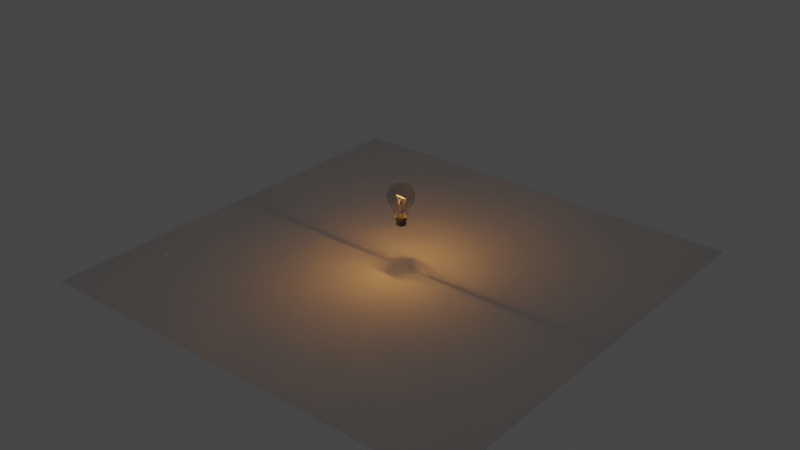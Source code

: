 # Source: Lightbulb.blend  (saved by Blender 2.92.15; exported with 4.5.12 LTS)
import bpy
from mathutils import Matrix  # noqa: F401  (used for matrix-valued properties, if any)

bpy.ops.wm.read_factory_settings(use_empty=True)
scene = bpy.context.scene
scene.name = 'Scene'

# ---- collections
col_collection = bpy.data.collections.new('Collection'); scene.collection.children.link(col_collection)

# ---- materials (node trees are filled in below, after node groups)
mat_glass_material = bpy.data.materials.new('Glass Material')
mat_metal_material = bpy.data.materials.new('Metal Material')
mat_filament = bpy.data.materials.new('Filament')

# ---- material node trees
mat_glass_material.use_nodes = True; mat_glass_material.node_tree.nodes.clear()
_N = mat_glass_material.node_tree.nodes; _L = mat_glass_material.node_tree.links
n0 = _N.new('ShaderNodeBsdfPrincipled'); n0.name = 'Principled BSDF'; n0.location = (10, 300)
n0.distribution = 'GGX'
n0.subsurface_method = 'BURLEY'
n0.inputs[2].default_value = 0.0
n0.inputs[3].default_value = 1.45
n0.inputs[18].default_value = 1.0
n0.inputs[27].default_value = (0.0, 0.0, 0.0, 1.0)
n0.inputs[28].default_value = 1.0
n1 = _N.new('ShaderNodeOutputMaterial'); n1.name = 'Material Output'; n1.location = (300, 300)
_L.new(n0.outputs[0], n1.inputs[0])
n1.is_active_output = True
mat_metal_material.use_nodes = True; mat_metal_material.node_tree.nodes.clear()
_N = mat_metal_material.node_tree.nodes; _L = mat_metal_material.node_tree.links
n0 = _N.new('ShaderNodeBsdfPrincipled'); n0.name = 'Principled BSDF'; n0.location = (10, 300)
n0.distribution = 'GGX'
n0.subsurface_method = 'BURLEY'
n0.inputs[0].default_value = (0.3931, 0.3931, 0.3931, 1.0)
n0.inputs[1].default_value = 1.0
n0.inputs[2].default_value = 1.0
n0.inputs[3].default_value = 1.45
n0.inputs[27].default_value = (0.0, 0.0, 0.0, 1.0)
n0.inputs[28].default_value = 1.0
n1 = _N.new('ShaderNodeOutputMaterial'); n1.name = 'Material Output'; n1.location = (300, 300)
_L.new(n0.outputs[0], n1.inputs[0])
n1.is_active_output = True
mat_filament.use_nodes = True; mat_filament.node_tree.nodes.clear()
_N = mat_filament.node_tree.nodes; _L = mat_filament.node_tree.links
n0 = _N.new('ShaderNodeBsdfPrincipled'); n0.name = 'Principled BSDF'; n0.location = (10, 300)
n0.distribution = 'GGX'
n0.subsurface_method = 'BURLEY'
n0.inputs[3].default_value = 1.45
n0.inputs[28].default_value = 3000.0
n1 = _N.new('ShaderNodeOutputMaterial'); n1.name = 'Material Output'; n1.location = (300, 300)
n2 = _N.new('ShaderNodeBlackbody'); n2.name = 'Blackbody'; n2.location = (-319, -163)
n2.inputs[0].default_value = 2500.0
_L.new(n0.outputs[0], n1.inputs[0])
_L.new(n2.outputs[0], n0.inputs[27])
n1.is_active_output = True

# ---- world
world_world = bpy.data.worlds.new('World'); scene.world = world_world
world_world.use_nodes = True; world_world.node_tree.nodes.clear()
_N = world_world.node_tree.nodes; _L = world_world.node_tree.links
n0 = _N.new('ShaderNodeOutputWorld'); n0.name = 'World Output'; n0.location = (300, 300)
n1 = _N.new('ShaderNodeBackground'); n1.name = 'Background'; n1.location = (10, 300)
n1.inputs[0].default_value = (0.05088, 0.05088, 0.05088, 1.0)
_L.new(n1.outputs[0], n0.inputs[0])
n0.is_active_output = True
world_world.color = (0.05088, 0.05088, 0.05088)
world_world.use_sun_shadow = False
world_world.sun_shadow_jitter_overblur = 0.0

# ---- meshes
me_sphere_002 = bpy.data.meshes.new('Sphere.002')
me_sphere_002.from_pydata([(0.0, 0.7071, 0.7071), (0.0, 0.9239, 0.3827), (0.0, 0.9239, -0.3827), (0.2706, -0.6533, -0.7071), (0.1464, 0.3536, 0.9239), (0.2706, 0.6533, 0.7071), (0.3536, 0.8536, 0.3827), (0.3827, 0.9239, -4.371e-08), (0.3536, 0.8536, -0.3827), (0.2706, 0.2706, 0.9239), (0.5, 0.5, 0.7071), (0.6533, 0.6533, 0.3827), (0.7071, 0.7071, -4.371e-08), (0.6533, 0.6533, -0.3827), (0.6533, -0.2706, -0.7071), (0.3536, 0.1464, 0.9239), (0.6533, 0.2706, 0.7071), (0.8536, 0.3536, 0.3827), (0.9239, 0.3827, -4.371e-08), (0.8536, 0.3536, -0.3827), (0.6533, 0.2706, -0.7071), (0.3827, 1.307e-07, 0.9239), (0.7071, 7.11e-08, 0.7071), (0.9239, 1.149e-08, 0.3827), (1.0, 1.149e-08, -4.371e-08), (0.9239, 1.149e-08, -0.3827), (0.7071, 7.11e-08, -0.7071), (0.2349, -0.567, -0.9532), (0.3536, -0.1464, 0.9239), (0.6533, -0.2706, 0.7071), (0.8536, -0.3536, 0.3827), (0.9239, -0.3827, -4.371e-08), (0.8536, -0.3536, -0.3827), (0.2706, -0.2706, 0.9239), (0.5, -0.5, 0.7071), (0.6533, -0.6533, 0.3827), (0.7071, -0.7071, -4.371e-08), (0.6533, -0.6533, -0.3827), (0.5, -0.5, -0.7071), (0.1464, -0.3536, 0.9239), (0.2706, -0.6533, 0.7071), (0.3536, -0.8536, 0.3827), (0.3827, -0.9239, -4.371e-08), (0.3536, -0.8536, -0.3827), (-7.268e-08, -0.3827, 0.9239), (-2.664e-07, -0.7071, 0.7071), (-2.962e-07, -0.9239, 0.3827), (-3.26e-07, -1.0, -4.371e-08), (-2.962e-07, -0.9239, -0.3827), (-0.1464, -0.3536, 0.9239), (-0.2706, -0.6533, 0.7071), (-0.3536, -0.8536, 0.3827), (-0.3827, -0.9239, -4.371e-08), (-0.3536, -0.8536, -0.3827), (-0.7071, 4.883e-07, -0.7071), (-0.2706, -0.2706, 0.9239), (-0.5, -0.5, 0.7071), (-0.6533, -0.6533, 0.3827), (-0.7071, -0.7071, -4.371e-08), (-0.6533, -0.6533, -0.3827), (-0.5, -0.5, -0.7071), (-0.6533, -0.2706, -0.7071), (-0.3536, -0.1464, 0.9239), (-0.6533, -0.2706, 0.7071), (-0.8536, -0.3536, 0.3827), (-0.9239, -0.3827, -4.371e-08), (-0.8536, -0.3536, -0.3827), (-0.3827, 2.499e-07, 0.9239), (-0.7071, 4.883e-07, 0.7071), (-0.9239, 5.181e-07, 0.3827), (-1.0, 6.075e-07, -4.371e-08), (-0.9239, 5.181e-07, -0.3827), (-0.2706, -0.6533, -0.7071), (-0.3536, 0.1464, 0.9239), (-0.6533, 0.2706, 0.7071), (-0.8536, 0.3536, 0.3827), (-0.9239, 0.3827, -4.371e-08), (-0.8536, 0.3536, -0.3827), (-0.6533, 0.2706, -0.7071), (-0.2706, 0.2706, 0.9239), (-0.5, 0.5, 0.7071), (-0.6533, 0.6533, 0.3827), (-0.7071, 0.7071, -4.371e-08), (-0.6533, 0.6533, -0.3827), (-0.5, 0.5, -0.7071), (0.5, 0.5, -0.7071), (-0.1464, 0.3536, 0.9239), (-0.2706, 0.6533, 0.7071), (-0.3536, 0.8536, 0.3827), (-0.3827, 0.9239, -4.371e-08), (-0.3536, 0.8536, -0.3827), (-0.2706, 0.6533, -0.7071), (0.2706, 0.6533, -0.7071), (-6.75e-14, 5.063e-14, 1.0), (1.061e-07, 0.3827, 0.9239), (6.575e-07, 1.0, -4.371e-08), (4.34e-07, 0.7071, -0.7071), (-2.664e-07, -0.7071, -0.7071), (0.434, -0.434, -0.9532), (0.567, -0.2349, -0.9532), (0.6137, 8.925e-08, -0.9532), (3.804e-07, 0.6137, -0.9532), (-0.2349, 0.567, -0.9532), (-0.434, 0.434, -0.9532), (-0.567, 0.2349, -0.9532), (-0.6137, 4.514e-07, -0.9532), (-0.567, -0.2349, -0.9532), (-0.434, -0.434, -0.9532), (-0.2349, -0.567, -0.9532), (0.567, 0.2349, -0.9532), (0.434, 0.434, -0.9532), (0.2349, 0.567, -0.9532), (-2.275e-07, -0.6137, -0.9532), (0.1941, -0.4687, -1.249), (0.3587, -0.3587, -1.249), (0.4687, -0.1941, -1.249), (0.5073, 1.089e-07, -1.249), (3.185e-07, 0.5073, -1.249), (-0.1941, 0.4687, -1.249), (-0.3587, 0.3587, -1.249), (-0.4687, 0.1941, -1.249), (-0.5073, 4.082e-07, -1.249), (-0.4687, -0.1941, -1.249), (-0.3587, -0.3587, -1.249), (-0.1941, -0.4687, -1.249), (0.4687, 0.1941, -1.249), (0.3587, 0.3587, -1.249), (0.1941, 0.4687, -1.249), (-1.84e-07, -0.5073, -1.249), (0.1999, -0.4825, -1.396), (0.3693, -0.3693, -1.396), (0.4825, -0.1999, -1.396), (0.5223, 1.061e-07, -1.396), (3.265e-07, 0.5223, -1.396), (-0.1999, 0.4825, -1.396), (-0.3693, 0.3693, -1.396), (-0.4825, 0.1999, -1.396), (-0.5223, 4.143e-07, -1.396), (-0.4825, -0.1999, -1.396), (-0.3693, -0.3693, -1.396), (-0.1999, -0.4825, -1.396), (0.4825, 0.1999, -1.396), (0.3693, 0.3693, -1.396), (0.1999, 0.4825, -1.396), (-1.908e-07, -0.5223, -1.396), (0.1644, -0.3968, -1.5), (0.3037, -0.3037, -1.5), (0.3968, -0.1644, -1.5), (0.4295, 1.237e-07, -1.5), (2.753e-07, 0.4295, -1.5), (-0.1644, 0.3968, -1.5), (-0.3037, 0.3037, -1.5), (-0.3968, 0.1644, -1.5), (-0.4295, 3.771e-07, -1.5), (-0.3968, -0.1644, -1.5), (-0.3037, -0.3037, -1.5), (-0.1644, -0.3968, -1.5), (0.3968, 0.1644, -1.5), (0.3037, 0.3037, -1.5), (0.1644, 0.3968, -1.5), (-1.501e-07, -0.4295, -1.5), (0.1644, -0.3968, -1.5), (0.3037, -0.3037, -1.5), (0.3968, -0.1644, -1.5), (0.4295, 1.237e-07, -1.5), (2.753e-07, 0.4295, -1.5), (-0.1644, 0.3968, -1.5), (-0.3037, 0.3037, -1.5), (-0.3968, 0.1644, -1.5), (-0.4295, 3.771e-07, -1.5), (-0.3968, -0.1644, -1.5), (-0.3037, -0.3037, -1.5), (-0.1644, -0.3968, -1.5), (0.3968, 0.1644, -1.5), (0.3037, 0.3037, -1.5), (0.1644, 0.3968, -1.5), (-1.501e-07, -0.4295, -1.5)], [], [(2, 95, 7, 8), (1, 0, 5, 6), (94, 93, 4), (96, 2, 8, 92), (95, 1, 6, 7), (0, 94, 4, 5), (6, 5, 10, 11), (4, 93, 9), (92, 8, 13, 85), (7, 6, 11, 12), (5, 4, 9, 10), (8, 7, 12, 13), (85, 13, 19, 20), (12, 11, 17, 18), (10, 9, 15, 16), (13, 12, 18, 19), (11, 10, 16, 17), (9, 93, 15), (16, 15, 21, 22), (92, 85, 110, 111), (19, 18, 24, 25), (17, 16, 22, 23), (15, 93, 21), (78, 84, 103, 104), (20, 19, 25, 26), (18, 17, 23, 24), (3, 97, 112, 27), (25, 24, 31, 32), (23, 22, 29, 30), (21, 93, 28), (38, 3, 27, 98), (26, 25, 32, 14), (24, 23, 30, 31), (22, 21, 28, 29), (28, 93, 33), (60, 61, 106, 107), (14, 32, 37, 38), (31, 30, 35, 36), (29, 28, 33, 34), (61, 54, 105, 106), (32, 31, 36, 37), (30, 29, 34, 35), (38, 37, 43, 3), (36, 35, 41, 42), (34, 33, 39, 40), (84, 91, 102, 103), (37, 36, 42, 43), (35, 34, 40, 41), (33, 93, 39), (72, 60, 107, 108), (14, 38, 98, 99), (43, 42, 47, 48), (41, 40, 45, 46), (39, 93, 44), (91, 96, 101, 102), (3, 43, 48, 97), (42, 41, 46, 47), (40, 39, 44, 45), (48, 47, 52, 53), (46, 45, 50, 51), (44, 93, 49), (26, 14, 99, 100), (97, 48, 53, 72), (47, 46, 51, 52), (45, 44, 49, 50), (85, 20, 109, 110), (96, 92, 111, 101), (72, 53, 59, 60), (52, 51, 57, 58), (50, 49, 55, 56), (20, 26, 100, 109), (53, 52, 58, 59), (51, 50, 56, 57), (49, 93, 55), (58, 57, 64, 65), (56, 55, 62, 63), (97, 72, 108, 112), (59, 58, 65, 66), (57, 56, 63, 64), (55, 93, 62), (54, 78, 104, 105), (60, 59, 66, 61), (66, 65, 70, 71), (64, 63, 68, 69), (62, 93, 67), (61, 66, 71, 54), (65, 64, 69, 70), (63, 62, 67, 68), (69, 68, 74, 75), (67, 93, 73), (54, 71, 77, 78), (70, 69, 75, 76), (68, 67, 73, 74), (71, 70, 76, 77), (78, 77, 83, 84), (76, 75, 81, 82), (74, 73, 79, 80), (77, 76, 82, 83), (75, 74, 80, 81), (73, 93, 79), (80, 79, 86, 87), (83, 82, 89, 90), (81, 80, 87, 88), (79, 93, 86), (84, 83, 90, 91), (82, 81, 88, 89), (90, 89, 95, 2), (88, 87, 0, 1), (86, 93, 94), (91, 90, 2, 96), (89, 88, 1, 95), (87, 86, 94, 0), (100, 99, 115, 116), (104, 103, 119, 120), (99, 98, 114, 115), (105, 104, 120, 121), (110, 109, 125, 126), (102, 101, 117, 118), (108, 107, 123, 124), (106, 105, 121, 122), (112, 108, 124, 128), (101, 111, 127, 117), (98, 27, 113, 114), (107, 106, 122, 123), (109, 100, 116, 125), (27, 112, 128, 113), (111, 110, 126, 127), (103, 102, 118, 119), (116, 115, 131, 132), (127, 126, 142, 143), (126, 125, 141, 142), (115, 114, 130, 131), (113, 128, 144, 129), (124, 123, 139, 140), (125, 116, 132, 141), (122, 121, 137, 138), (123, 122, 138, 139), (128, 124, 140, 144), (119, 118, 134, 135), (114, 113, 129, 130), (121, 120, 136, 137), (120, 119, 135, 136), (118, 117, 133, 134), (117, 127, 143, 133), (130, 129, 145, 146), (137, 136, 152, 153), (136, 135, 151, 152), (134, 133, 149, 150), (133, 143, 159, 149), (132, 131, 147, 148), (143, 142, 158, 159), (142, 141, 157, 158), (131, 130, 146, 147), (129, 144, 160, 145), (140, 139, 155, 156), (141, 132, 148, 157), (138, 137, 153, 154), (139, 138, 154, 155), (144, 140, 156, 160), (135, 134, 150, 151), (151, 150, 166, 167), (146, 145, 161, 162), (153, 152, 168, 169), (152, 151, 167, 168), (150, 149, 165, 166), (149, 159, 175, 165), (148, 147, 163, 164), (159, 158, 174, 175), (158, 157, 173, 174), (147, 146, 162, 163), (145, 160, 176, 161), (156, 155, 171, 172), (157, 148, 164, 173), (154, 153, 169, 170), (155, 154, 170, 171), (160, 156, 172, 176)])
me_sphere_002.polygons.foreach_set('use_smooth', [True] * 176)
_uv = me_sphere_002.uv_layers.new(name='UVMap')
_uv.uv.foreach_set('vector', [0.75, 0.375, 0.75, 0.5, 0.6875, 0.5, 0.6875, 0.375, 0.75, 0.625, 0.75, 0.75, 0.6875, 0.75, 0.6875, 0.625, 0.75, 0.875, 0.7188, 1.0, 0.6875, 0.875, 0.75, 0.25, 0.75, 0.375, 0.6875, 0.375, 0.6875, 0.25, 0.75, 0.5, 0.75, 0.625, 0.6875, 0.625, 0.6875, 0.5, 0.75, 0.75, 0.75, 0.875, 0.6875, 0.875, 0.6875, 0.75, 0.6875, 0.625, 0.6875, 0.75, 0.625, 0.75, 0.625, 0.625, 0.6875, 0.875, 0.6562, 1.0, 0.625, 0.875, 0.6875, 0.25, 0.6875, 0.375, 0.625, 0.375, 0.625, 0.25, 0.6875, 0.5, 0.6875, 0.625, 0.625, 0.625, 0.625, 0.5, 0.6875, 0.75, 0.6875, 0.875, 0.625, 0.875, 0.625, 0.75, 0.6875, 0.375, 0.6875, 0.5, 0.625, 0.5, 0.625, 0.375, 0.625, 0.25, 0.625, 0.375, 0.5625, 0.375, 0.5625, 0.25, 0.625, 0.5, 0.625, 0.625, 0.5625, 0.625, 0.5625, 0.5, 0.625, 0.75, 0.625, 0.875, 0.5625, 0.875, 0.5625, 0.75, 0.625, 0.375, 0.625, 0.5, 0.5625, 0.5, 0.5625, 0.375, 0.625, 0.625, 0.625, 0.75, 0.5625, 0.75, 0.5625, 0.625, 0.625, 0.875, 0.5938, 1.0, 0.5625, 0.875, 0.5625, 0.75, 0.5625, 0.875, 0.5, 0.875, 0.5, 0.75, 0.6875, 0.25, 0.625, 0.25, 0.625, 0.25, 0.6875, 0.25, 0.5625, 0.375, 0.5625, 0.5, 0.5, 0.5, 0.5, 0.375, 0.5625, 0.625, 0.5625, 0.75, 0.5, 0.75, 0.5, 0.625, 0.5625, 0.875, 0.5313, 1.0, 0.5, 0.875, 0.9375, 0.25, 0.875, 0.25, 0.875, 0.25, 0.9375, 0.25, 0.5625, 0.25, 0.5625, 0.375, 0.5, 0.375, 0.5, 0.25, 0.5625, 0.5, 0.5625, 0.625, 0.5, 0.625, 0.5, 0.5, 0.3125, 0.25, 0.25, 0.25, 0.25, 0.25, 0.3125, 0.25, 0.5, 0.375, 0.5, 0.5, 0.4375, 0.5, 0.4375, 0.375, 0.5, 0.625, 0.5, 0.75, 0.4375, 0.75, 0.4375, 0.625, 0.5, 0.875, 0.4688, 1.0, 0.4375, 0.875, 0.375, 0.25, 0.3125, 0.25, 0.3125, 0.25, 0.375, 0.25, 0.5, 0.25, 0.5, 0.375, 0.4375, 0.375, 0.4375, 0.25, 0.5, 0.5, 0.5, 0.625, 0.4375, 0.625, 0.4375, 0.5, 0.5, 0.75, 0.5, 0.875, 0.4375, 0.875, 0.4375, 0.75, 0.4375, 0.875, 0.4063, 1.0, 0.375, 0.875, 0.125, 0.25, 0.0625, 0.25, 0.0625, 0.25, 0.125, 0.25, 0.4375, 0.25, 0.4375, 0.375, 0.375, 0.375, 0.375, 0.25, 0.4375, 0.5, 0.4375, 0.625, 0.375, 0.625, 0.375, 0.5, 0.4375, 0.75, 0.4375, 0.875, 0.375, 0.875, 0.375, 0.75, 0.0625, 0.25, 0.0, 0.25, 0.0, 0.25, 0.0625, 0.25, 0.4375, 0.375, 0.4375, 0.5, 0.375, 0.5, 0.375, 0.375, 0.4375, 0.625, 0.4375, 0.75, 0.375, 0.75, 0.375, 0.625, 0.375, 0.25, 0.375, 0.375, 0.3125, 0.375, 0.3125, 0.25, 0.375, 0.5, 0.375, 0.625, 0.3125, 0.625, 0.3125, 0.5, 0.375, 0.75, 0.375, 0.875, 0.3125, 0.875, 0.3125, 0.75, 0.875, 0.25, 0.8125, 0.25, 0.8125, 0.25, 0.875, 0.25, 0.375, 0.375, 0.375, 0.5, 0.3125, 0.5, 0.3125, 0.375, 0.375, 0.625, 0.375, 0.75, 0.3125, 0.75, 0.3125, 0.625, 0.375, 0.875, 0.3438, 1.0, 0.3125, 0.875, 0.1875, 0.25, 0.125, 0.25, 0.125, 0.25, 0.1875, 0.25, 0.4375, 0.25, 0.375, 0.25, 0.375, 0.25, 0.4375, 0.25, 0.3125, 0.375, 0.3125, 0.5, 0.25, 0.5, 0.25, 0.375, 0.3125, 0.625, 0.3125, 0.75, 0.25, 0.75, 0.25, 0.625, 0.3125, 0.875, 0.2812, 1.0, 0.25, 0.875, 0.8125, 0.25, 0.75, 0.25, 0.75, 0.25, 0.8125, 0.25, 0.3125, 0.25, 0.3125, 0.375, 0.25, 0.375, 0.25, 0.25, 0.3125, 0.5, 0.3125, 0.625, 0.25, 0.625, 0.25, 0.5, 0.3125, 0.75, 0.3125, 0.875, 0.25, 0.875, 0.25, 0.75, 0.25, 0.375, 0.25, 0.5, 0.1875, 0.5, 0.1875, 0.375, 0.25, 0.625, 0.25, 0.75, 0.1875, 0.75, 0.1875, 0.625, 0.25, 0.875, 0.2187, 1.0, 0.1875, 0.875, 0.5, 0.25, 0.4375, 0.25, 0.4375, 0.25, 0.5, 0.25, 0.25, 0.25, 0.25, 0.375, 0.1875, 0.375, 0.1875, 0.25, 0.25, 0.5, 0.25, 0.625, 0.1875, 0.625, 0.1875, 0.5, 0.25, 0.75, 0.25, 0.875, 0.1875, 0.875, 0.1875, 0.75, 0.625, 0.25, 0.5625, 0.25, 0.5625, 0.25, 0.625, 0.25, 0.75, 0.25, 0.6875, 0.25, 0.6875, 0.25, 0.75, 0.25, 0.1875, 0.25, 0.1875, 0.375, 0.125, 0.375, 0.125, 0.25, 0.1875, 0.5, 0.1875, 0.625, 0.125, 0.625, 0.125, 0.5, 0.1875, 0.75, 0.1875, 0.875, 0.125, 0.875, 0.125, 0.75, 0.5625, 0.25, 0.5, 0.25, 0.5, 0.25, 0.5625, 0.25, 0.1875, 0.375, 0.1875, 0.5, 0.125, 0.5, 0.125, 0.375, 0.1875, 0.625, 0.1875, 0.75, 0.125, 0.75, 0.125, 0.625, 0.1875, 0.875, 0.1562, 1.0, 0.125, 0.875, 0.125, 0.5, 0.125, 0.625, 0.0625, 0.625, 0.0625, 0.5, 0.125, 0.75, 0.125, 0.875, 0.0625, 0.875, 0.0625, 0.75, 0.25, 0.25, 0.1875, 0.25, 0.1875, 0.25, 0.25, 0.25, 0.125, 0.375, 0.125, 0.5, 0.0625, 0.5, 0.0625, 0.375, 0.125, 0.625, 0.125, 0.75, 0.0625, 0.75, 0.0625, 0.625, 0.125, 0.875, 0.09375, 1.0, 0.0625, 0.875, 1.0, 0.25, 0.9375, 0.25, 0.9375, 0.25, 1.0, 0.25, 0.125, 0.25, 0.125, 0.375, 0.0625, 0.375, 0.0625, 0.25, 0.0625, 0.375, 0.0625, 0.5, 0.0, 0.5, 0.0, 0.375, 0.0625, 0.625, 0.0625, 0.75, 0.0, 0.75, 0.0, 0.625, 0.0625, 0.875, 0.03125, 1.0, 0.0, 0.875, 0.0625, 0.25, 0.0625, 0.375, 0.0, 0.375, 0.0, 0.25, 0.0625, 0.5, 0.0625, 0.625, 0.0, 0.625, 0.0, 0.5, 0.0625, 0.75, 0.0625, 0.875, 0.0, 0.875, 0.0, 0.75, 1.0, 0.625, 1.0, 0.75, 0.9375, 0.75, 0.9375, 0.625, 1.0, 0.875, 0.9687, 1.0, 0.9375, 0.875, 1.0, 0.25, 1.0, 0.375, 0.9375, 0.375, 0.9375, 0.25, 1.0, 0.5, 1.0, 0.625, 0.9375, 0.625, 0.9375, 0.5, 1.0, 0.75, 1.0, 0.875, 0.9375, 0.875, 0.9375, 0.75, 1.0, 0.375, 1.0, 0.5, 0.9375, 0.5, 0.9375, 0.375, 0.9375, 0.25, 0.9375, 0.375, 0.875, 0.375, 0.875, 0.25, 0.9375, 0.5, 0.9375, 0.625, 0.875, 0.625, 0.875, 0.5, 0.9375, 0.75, 0.9375, 0.875, 0.875, 0.875, 0.875, 0.75, 0.9375, 0.375, 0.9375, 0.5, 0.875, 0.5, 0.875, 0.375, 0.9375, 0.625, 0.9375, 0.75, 0.875, 0.75, 0.875, 0.625, 0.9375, 0.875, 0.9062, 1.0, 0.875, 0.875, 0.875, 0.75, 0.875, 0.875, 0.8125, 0.875, 0.8125, 0.75, 0.875, 0.375, 0.875, 0.5, 0.8125, 0.5, 0.8125, 0.375, 0.875, 0.625, 0.875, 0.75, 0.8125, 0.75, 0.8125, 0.625, 0.875, 0.875, 0.8437, 1.0, 0.8125, 0.875, 0.875, 0.25, 0.875, 0.375, 0.8125, 0.375, 0.8125, 0.25, 0.875, 0.5, 0.875, 0.625, 0.8125, 0.625, 0.8125, 0.5, 0.8125, 0.375, 0.8125, 0.5, 0.75, 0.5, 0.75, 0.375, 0.8125, 0.625, 0.8125, 0.75, 0.75, 0.75, 0.75, 0.625, 0.8125, 0.875, 0.7812, 1.0, 0.75, 0.875, 0.8125, 0.25, 0.8125, 0.375, 0.75, 0.375, 0.75, 0.25, 0.8125, 0.5, 0.8125, 0.625, 0.75, 0.625, 0.75, 0.5, 0.8125, 0.75, 0.8125, 0.875, 0.75, 0.875, 0.75, 0.75, 0.5, 0.25, 0.4375, 0.25, 0.4375, 0.25, 0.5, 0.25, 0.9375, 0.25, 0.875, 0.25, 0.875, 0.25, 0.9375, 0.25, 0.4375, 0.25, 0.375, 0.25, 0.375, 0.25, 0.4375, 0.25, 1.0, 0.25, 0.9375, 0.25, 0.9375, 0.25, 1.0, 0.25, 0.625, 0.25, 0.5625, 0.25, 0.5625, 0.25, 0.625, 0.25, 0.8125, 0.25, 0.75, 0.25, 0.75, 0.25, 0.8125, 0.25, 0.1875, 0.25, 0.125, 0.25, 0.125, 0.25, 0.1875, 0.25, 0.0625, 0.25, 0.0, 0.25, 0.0, 0.25, 0.0625, 0.25, 0.25, 0.25, 0.1875, 0.25, 0.1875, 0.25, 0.25, 0.25, 0.75, 0.25, 0.6875, 0.25, 0.6875, 0.25, 0.75, 0.25, 0.375, 0.25, 0.3125, 0.25, 0.3125, 0.25, 0.375, 0.25, 0.125, 0.25, 0.0625, 0.25, 0.0625, 0.25, 0.125, 0.25, 0.5625, 0.25, 0.5, 0.25, 0.5, 0.25, 0.5625, 0.25, 0.3125, 0.25, 0.25, 0.25, 0.25, 0.25, 0.3125, 0.25, 0.6875, 0.25, 0.625, 0.25, 0.625, 0.25, 0.6875, 0.25, 0.875, 0.25, 0.8125, 0.25, 0.8125, 0.25, 0.875, 0.25, 0.5, 0.25, 0.4375, 0.25, 0.4375, 0.25, 0.5, 0.25, 0.6875, 0.25, 0.625, 0.25, 0.625, 0.25, 0.6875, 0.25, 0.625, 0.25, 0.5625, 0.25, 0.5625, 0.25, 0.625, 0.25, 0.4375, 0.25, 0.375, 0.25, 0.375, 0.25, 0.4375, 0.25, 0.3125, 0.25, 0.25, 0.25, 0.25, 0.25, 0.3125, 0.25, 0.1875, 0.25, 0.125, 0.25, 0.125, 0.25, 0.1875, 0.25, 0.5625, 0.25, 0.5, 0.25, 0.5, 0.25, 0.5625, 0.25, 0.0625, 0.25, 0.0, 0.25, 0.0, 0.25, 0.0625, 0.25, 0.125, 0.25, 0.0625, 0.25, 0.0625, 0.25, 0.125, 0.25, 0.25, 0.25, 0.1875, 0.25, 0.1875, 0.25, 0.25, 0.25, 0.875, 0.25, 0.8125, 0.25, 0.8125, 0.25, 0.875, 0.25, 0.375, 0.25, 0.3125, 0.25, 0.3125, 0.25, 0.375, 0.25, 1.0, 0.25, 0.9375, 0.25, 0.9375, 0.25, 1.0, 0.25, 0.9375, 0.25, 0.875, 0.25, 0.875, 0.25, 0.9375, 0.25, 0.8125, 0.25, 0.75, 0.25, 0.75, 0.25, 0.8125, 0.25, 0.75, 0.25, 0.6875, 0.25, 0.6875, 0.25, 0.75, 0.25, 0.375, 0.25, 0.3125, 0.25, 0.3125, 0.25, 0.375, 0.25, 1.0, 0.25, 0.9375, 0.25, 0.9375, 0.25, 1.0, 0.25, 0.9375, 0.25, 0.875, 0.25, 0.875, 0.25, 0.9375, 0.25, 0.8125, 0.25, 0.75, 0.25, 0.75, 0.25, 0.8125, 0.25, 0.75, 0.25, 0.6875, 0.25, 0.6875, 0.25, 0.75, 0.25, 0.5, 0.25, 0.4375, 0.25, 0.4375, 0.25, 0.5, 0.25, 0.6875, 0.25, 0.625, 0.25, 0.625, 0.25, 0.6875, 0.25, 0.625, 0.25, 0.5625, 0.25, 0.5625, 0.25, 0.625, 0.25, 0.4375, 0.25, 0.375, 0.25, 0.375, 0.25, 0.4375, 0.25, 0.3125, 0.25, 0.25, 0.25, 0.25, 0.25, 0.3125, 0.25, 0.1875, 0.25, 0.125, 0.25, 0.125, 0.25, 0.1875, 0.25, 0.5625, 0.25, 0.5, 0.25, 0.5, 0.25, 0.5625, 0.25, 0.0625, 0.25, 0.0, 0.25, 0.0, 0.25, 0.0625, 0.25, 0.125, 0.25, 0.0625, 0.25, 0.0625, 0.25, 0.125, 0.25, 0.25, 0.25, 0.1875, 0.25, 0.1875, 0.25, 0.25, 0.25, 0.875, 0.25, 0.8125, 0.25, 0.8125, 0.25, 0.875, 0.25, 0.875, 0.25, 0.8125, 0.25, 0.8125, 0.25, 0.875, 0.25, 0.375, 0.25, 0.3125, 0.25, 0.3125, 0.25, 0.375, 0.25, 1.0, 0.25, 0.9375, 0.25, 0.9375, 0.25, 1.0, 0.25, 0.9375, 0.25, 0.875, 0.25, 0.875, 0.25, 0.9375, 0.25, 0.8125, 0.25, 0.75, 0.25, 0.75, 0.25, 0.8125, 0.25, 0.75, 0.25, 0.6875, 0.25, 0.6875, 0.25, 0.75, 0.25, 0.5, 0.25, 0.4375, 0.25, 0.4375, 0.25, 0.5, 0.25, 0.6875, 0.25, 0.625, 0.25, 0.625, 0.25, 0.6875, 0.25, 0.625, 0.25, 0.5625, 0.25, 0.5625, 0.25, 0.625, 0.25, 0.4375, 0.25, 0.375, 0.25, 0.375, 0.25, 0.4375, 0.25, 0.3125, 0.25, 0.25, 0.25, 0.25, 0.25, 0.3125, 0.25, 0.1875, 0.25, 0.125, 0.25, 0.125, 0.25, 0.1875, 0.25, 0.5625, 0.25, 0.5, 0.25, 0.5, 0.25, 0.5625, 0.25, 0.0625, 0.25, 0.0, 0.25, 0.0, 0.25, 0.0625, 0.25, 0.125, 0.25, 0.0625, 0.25, 0.0625, 0.25, 0.125, 0.25, 0.25, 0.25, 0.1875, 0.25, 0.1875, 0.25, 0.25, 0.25])
me_sphere_002.materials.append(mat_glass_material)
me_sphere_002.use_remesh_fix_poles = True
me_sphere_002.use_remesh_preserve_attributes = False
me_sphere_002.use_mirror_vertex_groups = False
me_sphere_002.update()
me_sphere_003 = bpy.data.meshes.new('Sphere.003')
me_sphere_003.from_pydata([(0.3968, -0.1644, 0.4176), (2.411e-07, 0.4295, 0.4176), (-0.3968, -0.1644, 0.4176), (0.3037, -0.3037, 0.4176), (-0.1644, 0.3968, 0.4176), (-0.3037, 0.3037, 0.4176), (-0.1644, -0.3968, 0.4176), (0.1644, 0.3968, 0.4176), (-1.843e-07, -0.4295, 0.4176), (0.1644, -0.3968, 0.4176), (0.4295, -8.422e-08, 0.4176), (-0.3968, 0.1644, 0.4176), (-0.4295, 1.692e-07, 0.4176), (-0.3037, -0.3037, 0.4176), (0.3968, 0.1644, 0.4176), (0.3037, 0.3037, 0.4176), (0.1566, -0.3781, 0.3846), (0.2894, -0.2894, 0.3846), (0.3781, -0.1566, 0.3846), (0.4093, -8.022e-08, 0.3846), (2.294e-07, 0.4093, 0.3846), (-0.1566, 0.3781, 0.3846), (-0.2894, 0.2894, 0.3846), (-0.3781, 0.1566, 0.3846), (-0.4093, 1.613e-07, 0.3846), (-0.3781, -0.1566, 0.3846), (-0.2894, -0.2894, 0.3846), (-0.1566, -0.3781, 0.3846), (0.3781, 0.1566, 0.3846), (0.2894, 0.2894, 0.3846), (0.1566, 0.3781, 0.3846), (-1.76e-07, -0.4093, 0.3846), (0.2894, -0.2894, 0.2308), (-0.4093, 1.613e-07, 0.2308), (0.3781, 0.1566, 0.2308), (-1.76e-07, -0.4093, 0.2308), (0.1566, -0.3781, 0.2308), (0.3781, -0.1566, 0.2308), (0.4093, -8.022e-08, 0.2308), (2.294e-07, 0.4093, 0.2308), (-0.1566, 0.3781, 0.2308), (-0.2894, 0.2894, 0.2308), (-0.3781, 0.1566, 0.2308), (-0.3781, -0.1566, 0.2308), (-0.2894, -0.2894, 0.2308), (-0.1566, -0.3781, 0.2308), (0.2894, 0.2894, 0.2308), (0.1566, 0.3781, 0.2308), (0.1365, -0.3295, 0.1824), (0.2522, -0.2522, 0.1824), (0.3295, -0.1365, 0.1824), (0.3567, -6.981e-08, 0.1824), (2.001e-07, 0.3567, 0.1824), (-0.1365, 0.3295, 0.1824), (-0.2522, 0.2522, 0.1824), (-0.3295, 0.1365, 0.1824), (-0.3567, 1.406e-07, 0.1824), (-0.3295, -0.1365, 0.1824), (-0.2522, -0.2522, 0.1824), (-0.1365, -0.3295, 0.1824), (0.3295, 0.1365, 0.1824), (0.2522, 0.2522, 0.1824), (0.1365, 0.3295, 0.1824), (-1.531e-07, -0.3567, 0.1824), (0.2522, -0.2522, -0.2022), (-0.1365, 0.3295, -0.2022), (-0.3567, 1.406e-07, -0.2022), (-0.1365, -0.3295, -0.2022), (0.3295, 0.1365, -0.2022), (0.3295, -0.1365, -0.2022), (0.3567, -6.981e-08, -0.2022), (2.001e-07, 0.3567, -0.2022), (-0.2522, 0.2522, -0.2022), (0.1365, 0.3295, -0.2022), (-1.531e-07, -0.3567, -0.2022), (0.1365, -0.3295, -0.2022), (-0.3295, 0.1365, -0.2022), (-0.3295, -0.1365, -0.2022), (-0.2522, -0.2522, -0.2022), (0.2522, 0.2522, -0.2022), (0.1118, -0.27, -0.2022), (0.2066, -0.2066, -0.2022), (0.27, -0.1118, -0.2022), (0.2922, -5.74e-08, -0.2022), (1.645e-07, 0.2922, -0.2022), (-0.1118, 0.27, -0.2022), (-0.2066, 0.2066, -0.2022), (-0.27, 0.1118, -0.2022), (-0.2922, 1.15e-07, -0.2022), (-0.27, -0.1118, -0.2022), (-0.2066, -0.2066, -0.2022), (-0.1118, -0.27, -0.2022), (0.27, 0.1118, -0.2022), (0.2066, 0.2066, -0.2022), (0.1118, 0.27, -0.2022), (-1.249e-07, -0.2922, -0.2022), (0.1118, -0.27, -0.2242), (0.2066, -0.2066, -0.2242), (0.27, -0.1118, -0.2242), (1.645e-07, 0.2922, -0.2242), (-0.1118, 0.27, -0.2242), (-0.2066, -0.2066, -0.2242), (-0.1118, -0.27, -0.2242), (0.27, 0.1118, -0.2242), (0.2066, 0.2066, -0.2242), (0.1118, 0.27, -0.2242), (-1.249e-07, -0.2922, -0.2242), (0.2922, -5.74e-08, -0.2242), (-0.2066, 0.2066, -0.2242), (-0.27, 0.1118, -0.2242), (-0.2922, 1.15e-07, -0.2242), (-0.27, -0.1118, -0.2242), (0.03854, -0.09305, -0.255), (0.07122, -0.07122, -0.255), (0.09305, -0.03854, -0.255), (0.1007, -1.804e-08, -0.255), (1.237e-07, 0.1007, -0.255), (-0.03854, 0.09305, -0.255), (-0.07122, 0.07122, -0.255), (-0.09305, 0.03854, -0.255), (-0.1007, 4.565e-08, -0.255), (-0.09305, -0.03854, -0.255), (-0.07122, -0.07122, -0.255), (-0.03854, -0.09305, -0.255), (0.09305, 0.03854, -0.255), (0.07122, 0.07122, -0.255), (0.03854, 0.09305, -0.255), (-7.209e-08, -0.1007, -0.255), (-0.2349, -0.09729, -0.255), (-0.2542, 1.004e-07, -0.255), (-0.1798, 0.1798, -0.255), (-0.09729, 0.2349, -0.255), (-0.2349, 0.09729, -0.255), (1.434e-07, 0.2542, -0.255), (0.2542, -4.961e-08, -0.255), (0.2349, -0.09729, -0.255), (0.1798, 0.1798, -0.255), (0.2349, 0.09729, -0.255), (0.09729, -0.2349, -0.255), (-1.084e-07, -0.2542, -0.255), (-0.09729, -0.2349, -0.255), (0.1798, -0.1798, -0.255), (0.09729, 0.2349, -0.255), (-0.1798, -0.1798, -0.255), (-0.1648, -0.06827, -0.255), (-0.1784, 7.102e-08, -0.255), (-0.1261, 0.1261, -0.255), (-0.06827, 0.1648, -0.255), (-0.1648, 0.06827, -0.255), (1.319e-07, 0.1784, -0.255), (0.1784, -3.751e-08, -0.255), (0.1648, -0.06827, -0.255), (0.1261, 0.1261, -0.255), (0.1648, 0.06827, -0.255), (0.06827, -0.1648, -0.255), (-9.51e-08, -0.1784, -0.255), (-0.06827, -0.1648, -0.255), (0.1261, -0.1261, -0.255), (0.06827, 0.1648, -0.255), (-0.1261, -0.1261, -0.255), (-0.3295, -0.1365, -0.009888), (-0.2522, -0.2522, -0.009888), (-0.1365, -0.3295, -0.009888), (-1.531e-07, -0.3567, -0.009888), (-0.1365, 0.3295, -0.009888), (-0.2522, 0.2522, -0.009888), (0.1365, -0.3295, -0.009888), (0.2522, -0.2522, -0.009888), (-0.3295, 0.1365, -0.009888), (-0.3567, 1.406e-07, -0.009888), (2.001e-07, 0.3567, -0.009888), (0.1365, 0.3295, -0.009888), (0.3295, -0.1365, -0.009888), (0.3567, -6.981e-08, -0.009888), (0.2522, 0.2522, -0.009888), (0.3295, 0.1365, -0.009888), (-0.2629, 0.2629, 0.1963), (-0.3435, 0.1423, 0.1963), (2.085e-07, 0.3718, 0.1963), (-0.1423, 0.3435, 0.1963), (0.1423, 0.3435, 0.1963), (0.3435, -0.1423, 0.1963), (0.3718, -7.28e-08, 0.1963), (0.2629, 0.2629, 0.1963), (0.3435, 0.1423, 0.1963), (0.2629, -0.2629, 0.1963), (-1.597e-07, -0.3718, 0.1963), (0.1423, -0.3435, 0.1963), (-0.2629, -0.2629, 0.1963), (-0.1423, -0.3435, 0.1963), (-0.3718, 1.466e-07, 0.1963), (-0.3435, -0.1423, 0.1963), (-0.2522, -0.2522, 0.1672), (-1.531e-07, -0.3567, 0.1672), (-0.2522, 0.2522, 0.1672), (0.2522, -0.2522, 0.1672), (-0.3567, 1.406e-07, 0.1672), (0.3567, -6.981e-08, 0.1672), (-0.3295, -0.1365, 0.1672), (-0.1365, -0.3295, 0.1672), (-0.1365, 0.3295, 0.1672), (0.1365, -0.3295, 0.1672), (-0.3295, 0.1365, 0.1672), (2.001e-07, 0.3567, 0.1672), (0.1365, 0.3295, 0.1672), (0.3295, -0.1365, 0.1672), (0.2522, 0.2522, 0.1672), (0.3295, 0.1365, 0.1672), (-0.1365, -0.3295, -0.1756), (-0.1365, 0.3295, -0.1756), (0.3295, 0.1365, -0.1756), (0.2522, -0.2522, -0.1756), (-0.3567, 1.406e-07, -0.1756), (-0.3295, -0.1365, -0.1756), (0.1365, -0.3295, -0.1756), (-0.3295, 0.1365, -0.1756), (2.001e-07, 0.3567, -0.1756), (0.1365, 0.3295, -0.1756), (0.3295, -0.1365, -0.1756), (0.2522, 0.2522, -0.1756), (-0.2522, -0.2522, -0.1756), (-1.531e-07, -0.3567, -0.1756), (-0.2522, 0.2522, -0.1756), (0.3567, -6.981e-08, -0.1756)], [], [(11, 5, 22, 23), (4, 1, 20, 21), (1, 7, 30, 20), (10, 0, 18, 19), (7, 15, 29, 30), (15, 14, 28, 29), (0, 3, 17, 18), (9, 8, 31, 16), (6, 13, 26, 27), (14, 10, 19, 28), (2, 12, 24, 25), (13, 2, 25, 26), (8, 6, 27, 31), (5, 4, 21, 22), (3, 9, 16, 17), (12, 11, 23, 24), (25, 24, 33, 43), (26, 25, 43, 44), (31, 27, 45, 35), (22, 21, 40, 41), (17, 16, 36, 32), (24, 23, 42, 33), (23, 22, 41, 42), (21, 20, 39, 40), (20, 30, 47, 39), (19, 18, 37, 38), (30, 29, 46, 47), (29, 28, 34, 46), (18, 17, 32, 37), (16, 31, 35, 36), (27, 26, 44, 45), (28, 19, 38, 34), (177, 176, 54, 55), (179, 178, 52, 53), (178, 180, 62, 52), (182, 181, 50, 51), (180, 183, 61, 62), (183, 184, 60, 61), (181, 185, 49, 50), (187, 186, 63, 48), (189, 188, 58, 59), (184, 182, 51, 60), (191, 190, 56, 57), (188, 191, 57, 58), (186, 189, 59, 63), (176, 179, 53, 54), (185, 187, 48, 49), (190, 177, 55, 56), (220, 213, 77, 78), (221, 208, 67, 74), (222, 209, 65, 72), (211, 214, 75, 64), (212, 215, 76, 66), (215, 222, 72, 76), (209, 216, 71, 65), (216, 217, 73, 71), (223, 218, 69, 70), (217, 219, 79, 73), (219, 210, 68, 79), (218, 211, 64, 69), (214, 221, 74, 75), (208, 220, 78, 67), (210, 223, 70, 68), (213, 212, 66, 77), (64, 75, 80, 81), (66, 76, 87, 88), (76, 72, 86, 87), (65, 71, 84, 85), (71, 73, 94, 84), (70, 69, 82, 83), (73, 79, 93, 94), (79, 68, 92, 93), (69, 64, 81, 82), (75, 74, 95, 80), (67, 78, 90, 91), (68, 70, 83, 92), (77, 66, 88, 89), (78, 77, 89, 90), (74, 67, 91, 95), (72, 65, 85, 86), (82, 81, 97, 98), (80, 95, 106, 96), (91, 90, 101, 102), (92, 83, 107, 103), (89, 88, 110, 111), (90, 89, 111, 101), (95, 91, 102, 106), (86, 85, 100, 108), (81, 80, 96, 97), (88, 87, 109, 110), (87, 86, 108, 109), (85, 84, 99, 100), (84, 94, 105, 99), (83, 82, 98, 107), (94, 93, 104, 105), (93, 92, 103, 104), (102, 101, 143, 140), (103, 107, 134, 137), (111, 110, 129, 128), (101, 111, 128, 143), (106, 102, 140, 139), (108, 100, 131, 130), (97, 96, 138, 141), (110, 109, 132, 129), (109, 108, 130, 132), (100, 99, 133, 131), (99, 105, 142, 133), (107, 98, 135, 134), (105, 104, 136, 142), (104, 103, 137, 136), (98, 97, 141, 135), (96, 106, 139, 138), (121, 120, 119, 118, 117, 116, 126, 125, 124, 115, 114, 113, 112, 127, 123, 122), (145, 144, 128, 129), (147, 146, 130, 131), (148, 145, 129, 132), (149, 147, 131, 133), (151, 150, 134, 135), (153, 152, 136, 137), (155, 154, 138, 139), (150, 153, 137, 134), (156, 155, 139, 140), (154, 157, 141, 138), (146, 148, 132, 130), (158, 149, 133, 142), (152, 158, 142, 136), (157, 151, 135, 141), (159, 156, 140, 143), (144, 159, 143, 128), (120, 121, 144, 145), (117, 118, 146, 147), (119, 120, 145, 148), (116, 117, 147, 149), (114, 115, 150, 151), (124, 125, 152, 153), (127, 112, 154, 155), (115, 124, 153, 150), (123, 127, 155, 156), (112, 113, 157, 154), (118, 119, 148, 146), (126, 116, 149, 158), (125, 126, 158, 152), (113, 114, 151, 157), (122, 123, 156, 159), (121, 122, 159, 144), (198, 196, 169, 160), (207, 197, 173, 175), (199, 192, 161, 162), (201, 193, 163, 166), (205, 195, 167, 172), (206, 207, 175, 174), (204, 206, 174, 171), (197, 205, 172, 173), (203, 204, 171, 170), (200, 203, 170, 164), (202, 194, 165, 168), (196, 202, 168, 169), (195, 201, 166, 167), (194, 200, 164, 165), (193, 199, 162, 163), (192, 198, 160, 161), (33, 42, 177, 190), (32, 36, 187, 185), (41, 40, 179, 176), (35, 45, 189, 186), (44, 43, 191, 188), (43, 33, 190, 191), (34, 38, 182, 184), (45, 44, 188, 189), (36, 35, 186, 187), (37, 32, 185, 181), (46, 34, 184, 183), (47, 46, 183, 180), (38, 37, 181, 182), (39, 47, 180, 178), (40, 39, 178, 179), (42, 41, 176, 177), (58, 57, 198, 192), (63, 59, 199, 193), (54, 53, 200, 194), (49, 48, 201, 195), (56, 55, 202, 196), (55, 54, 194, 202), (53, 52, 203, 200), (52, 62, 204, 203), (51, 50, 205, 197), (62, 61, 206, 204), (61, 60, 207, 206), (50, 49, 195, 205), (48, 63, 193, 201), (59, 58, 192, 199), (60, 51, 197, 207), (57, 56, 196, 198), (160, 169, 212, 213), (175, 173, 223, 210), (162, 161, 220, 208), (166, 163, 221, 214), (172, 167, 211, 218), (174, 175, 210, 219), (171, 174, 219, 217), (173, 172, 218, 223), (170, 171, 217, 216), (164, 170, 216, 209), (168, 165, 222, 215), (169, 168, 215, 212), (167, 166, 214, 211), (165, 164, 209, 222), (163, 162, 208, 221), (161, 160, 213, 220)])
me_sphere_003.polygons.foreach_set('use_smooth', [True] * 209)
_uv = me_sphere_003.uv_layers.new(name='UVMap')
_uv.uv.foreach_set('vector', [0.0, 0.0, 0.0, 0.0, 0.0, 0.0, 0.0, 0.0, 0.0, 0.0, 0.0, 0.0, 0.0, 0.0, 0.0, 0.0, 0.0, 0.0, 0.0, 0.0, 0.0, 0.0, 0.0, 0.0, 0.0, 0.0, 0.0, 0.0, 0.0, 0.0, 0.0, 0.0, 0.0, 0.0, 0.0, 0.0, 0.0, 0.0, 0.0, 0.0, 0.0, 0.0, 0.0, 0.0, 0.0, 0.0, 0.0, 0.0, 0.0, 0.0, 0.0, 0.0, 0.0, 0.0, 0.0, 0.0, 0.0, 0.0, 0.0, 0.0, 0.0, 0.0, 0.0, 0.0, 0.0, 0.0, 0.0, 0.0, 0.0, 0.0, 0.0, 0.0, 0.0, 0.0, 0.0, 0.0, 0.0, 0.0, 0.0, 0.0, 0.0, 0.0, 0.0, 0.0, 0.0, 0.0, 0.0, 0.0, 0.0, 0.0, 0.0, 0.0, 0.0, 0.0, 0.0, 0.0, 0.0, 0.0, 0.0, 0.0, 0.0, 0.0, 0.0, 0.0, 0.0, 0.0, 0.0, 0.0, 0.0, 0.0, 0.0, 0.0, 0.0, 0.0, 0.0, 0.0, 0.0, 0.0, 0.0, 0.0, 0.0, 0.0, 0.0, 0.0, 0.0, 0.0, 0.0, 0.0, 0.0, 0.0, 0.0, 0.0, 0.0, 0.0, 0.0, 0.0, 0.0, 0.0, 0.0, 0.0, 0.0, 0.0, 0.0, 0.0, 0.0, 0.0, 0.0, 0.0, 0.0, 0.0, 0.0, 0.0, 0.0, 0.0, 0.0, 0.0, 0.0, 0.0, 0.0, 0.0, 0.0, 0.0, 0.0, 0.0, 0.0, 0.0, 0.0, 0.0, 0.0, 0.0, 0.0, 0.0, 0.0, 0.0, 0.0, 0.0, 0.0, 0.0, 0.0, 0.0, 0.0, 0.0, 0.0, 0.0, 0.0, 0.0, 0.0, 0.0, 0.0, 0.0, 0.0, 0.0, 0.0, 0.0, 0.0, 0.0, 0.0, 0.0, 0.0, 0.0, 0.0, 0.0, 0.0, 0.0, 0.0, 0.0, 0.0, 0.0, 0.0, 0.0, 0.0, 0.0, 0.0, 0.0, 0.0, 0.0, 0.0, 0.0, 0.0, 0.0, 0.0, 0.0, 0.0, 0.0, 0.0, 0.0, 0.0, 0.0, 0.0, 0.0, 0.0, 0.0, 0.0, 0.0, 0.0, 0.0, 0.0, 0.0, 0.0, 0.0, 0.0, 0.0, 0.0, 0.0, 0.0, 0.0, 0.0, 0.0, 0.0, 0.0, 0.0, 0.0, 0.0, 0.0, 0.0, 0.0, 0.0, 0.0, 0.0, 0.0, 0.0, 0.0, 0.0, 0.0, 0.0, 0.0, 0.0, 0.0, 0.0, 0.0, 0.0, 0.0, 0.0, 0.0, 0.0, 0.0, 0.0, 0.0, 0.0, 0.0, 0.0, 0.0, 0.0, 0.0, 0.0, 0.0, 0.0, 0.0, 0.0, 0.0, 0.0, 0.0, 0.0, 0.0, 0.0, 0.0, 0.0, 0.0, 0.0, 0.0, 0.0, 0.0, 0.0, 0.0, 0.0, 0.0, 0.0, 0.0, 0.0, 0.0, 0.0, 0.0, 0.0, 0.0, 0.0, 0.0, 0.0, 0.0, 0.0, 0.0, 0.0, 0.0, 0.0, 0.0, 0.0, 0.0, 0.0, 0.0, 0.0, 0.0, 0.0, 0.0, 0.0, 0.0, 0.0, 0.0, 0.0, 0.0, 0.0, 0.0, 0.0, 0.0, 0.0, 0.0, 0.0, 0.0, 0.0, 0.0, 0.0, 0.0, 0.0, 0.0, 0.0, 0.0, 0.0, 0.0, 0.0, 0.0, 0.0, 0.0, 0.0, 0.0, 0.0, 0.0, 0.0, 0.0, 0.0, 0.0, 0.0, 0.0, 0.0, 0.0, 0.0, 0.0, 0.0, 0.0, 0.0, 0.0, 0.0, 0.0, 0.0, 0.0, 0.0, 0.0, 0.0, 0.0, 0.0, 0.0, 0.0, 0.0, 0.0, 0.0, 0.0, 0.0, 0.0, 0.0, 0.0, 0.0, 0.0, 0.0, 0.0, 0.0, 0.0, 0.0, 0.0, 0.0, 0.0, 0.0, 0.0, 0.0, 0.0, 0.0, 0.0, 0.0, 0.0, 0.0, 0.0, 0.0, 0.0, 0.0, 0.0, 0.0, 0.0, 0.0, 0.0, 0.0, 0.0, 0.0, 0.0, 0.0, 0.0, 0.0, 0.0, 0.0, 0.0, 0.0, 0.0, 0.0, 0.0, 0.0, 0.0, 0.0, 0.0, 0.0, 0.0, 0.0, 0.0, 0.0, 0.0, 0.0, 0.0, 0.0, 0.0, 0.0, 0.0, 0.0, 0.0, 0.0, 0.0, 0.0, 0.0, 0.0, 0.0, 0.0, 0.0, 0.0, 0.0, 0.0, 0.0, 0.0, 0.0, 0.0, 0.0, 0.0, 0.0, 0.0, 0.0, 0.0, 0.0, 0.0, 0.0, 0.0, 0.0, 0.0, 0.0, 0.0, 0.0, 0.0, 0.0, 0.0, 0.0, 0.0, 0.0, 0.0, 0.0, 0.0, 0.0, 0.0, 0.0, 0.0, 0.0, 0.0, 0.0, 0.0, 0.0, 0.0, 0.0, 0.0, 0.0, 0.0, 0.0, 0.0, 0.0, 0.0, 0.0, 0.0, 0.0, 0.0, 0.0, 0.0, 0.0, 0.0, 0.0, 0.0, 0.0, 0.0, 0.0, 0.0, 0.0, 0.0, 0.0, 0.0, 0.0, 0.0, 0.0, 0.0, 0.0, 0.0, 0.0, 0.0, 0.0, 0.0, 0.0, 0.0, 0.0, 0.0, 0.0, 0.0, 0.0, 0.0, 0.0, 0.0, 0.0, 0.0, 0.0, 0.0, 0.0, 0.0, 0.0, 0.0, 0.0, 0.0, 0.0, 0.0, 0.0, 0.0, 0.0, 0.0, 0.0, 0.0, 0.0, 0.0, 0.0, 0.0, 0.0, 0.0, 0.0, 0.0, 0.0, 0.0, 0.0, 0.0, 0.0, 0.0, 0.0, 0.0, 0.0, 0.0, 0.0, 0.0, 0.0, 0.0, 0.0, 0.0, 0.0, 0.0, 0.0, 0.0, 0.0, 0.0, 0.0, 0.0, 0.0, 0.0, 0.0, 0.0, 0.0, 0.0, 0.0, 0.0, 0.0, 0.0, 0.0, 0.0, 0.0, 0.0, 0.0, 0.0, 0.0, 0.0, 0.0, 0.0, 0.0, 0.0, 0.0, 0.0, 0.0, 0.0, 0.0, 0.0, 0.0, 0.0, 0.0, 0.0, 0.0, 0.0, 0.0, 0.0, 0.0, 0.0, 0.0, 0.0, 0.0, 0.0, 0.0, 0.0, 0.0, 0.0, 0.0, 0.0, 0.0, 0.0, 0.0, 0.0, 0.0, 0.0, 0.0, 0.0, 0.0, 0.0, 0.0, 0.0, 0.0, 0.0, 0.0, 0.0, 0.0, 0.0, 0.0, 0.0, 0.0, 0.0, 0.0, 0.0, 0.0, 0.0, 0.0, 0.0, 0.0, 0.0, 0.0, 0.0, 0.0, 0.0, 0.0, 0.0, 0.0, 0.0, 0.0, 0.0, 0.0, 0.0, 0.0, 0.0, 0.0, 0.0, 0.0, 0.0, 0.0, 0.0, 0.0, 0.0, 0.0, 0.0, 0.0, 0.0, 0.0, 0.0, 0.0, 0.0, 0.0, 0.0, 0.0, 0.0, 0.0, 0.0, 0.0, 0.0, 0.0, 0.0, 0.0, 0.0, 0.0, 0.0, 0.0, 0.0, 0.0, 0.0, 0.0, 0.0, 0.0, 0.0, 0.0, 0.0, 0.0, 0.0, 0.0, 0.0, 0.0, 0.0, 0.0, 0.0, 0.0, 0.0, 0.0, 0.0, 0.0, 0.0, 0.0, 0.0, 0.0, 0.0, 0.0, 0.0, 0.0, 0.0, 0.0, 0.0, 0.0, 0.0, 0.0, 0.0, 0.0, 0.0, 0.0, 0.0, 0.0, 0.0, 0.0, 0.0, 0.0, 0.0, 0.0, 0.0, 0.0, 0.0, 0.0, 0.0, 0.0, 0.0, 0.0, 0.0, 0.0, 0.0, 0.0, 0.0, 0.0, 0.0, 0.0, 0.0, 0.0, 0.0, 0.0, 0.0, 0.0, 0.0, 0.0, 0.0, 0.0, 0.0, 0.0, 0.0, 0.0, 0.0, 0.0, 0.0, 0.0, 0.0, 0.0, 0.0, 0.0, 0.0, 0.0, 0.0, 0.0, 0.0, 0.0, 0.0, 0.0, 0.0, 0.0, 0.0, 0.0, 0.0, 0.0, 0.0, 0.0, 0.0, 0.0, 0.0, 0.0, 0.0, 0.0, 0.0, 0.0, 0.0, 0.0, 0.0, 0.0, 0.0, 0.0, 0.0, 0.0, 0.0, 0.0, 0.0, 0.0, 0.0, 0.0, 0.0, 0.0, 0.0, 0.0, 0.0, 0.0, 0.0, 0.0, 0.0, 0.0, 0.0, 0.0, 0.0, 0.0, 0.0, 0.0, 0.0, 0.0, 0.0, 0.0, 0.0, 0.0, 0.0, 0.0, 0.0, 0.0, 0.0, 0.0, 0.0, 0.0, 0.0, 0.0, 0.0, 0.0, 0.0, 0.0, 0.0, 0.0, 0.0, 0.0, 0.0, 0.0, 0.0, 0.0, 0.0, 0.0, 0.0, 0.0, 0.0, 0.0, 0.0, 0.0, 0.0, 0.0, 0.0, 0.0, 0.0, 0.0, 0.0, 0.0, 0.0, 0.0, 0.0, 0.0, 0.0, 0.0, 0.0, 0.0, 0.0, 0.0, 0.0, 0.0, 0.0, 0.0, 0.0, 0.0, 0.0, 0.0, 0.0, 0.0, 0.0, 0.0, 0.0, 0.0, 0.0, 0.0, 0.0, 0.0, 0.0, 0.0, 0.0, 0.0, 0.0, 0.0, 0.0, 0.0, 0.0, 0.0, 0.0, 0.0, 0.0, 0.0, 0.0, 0.0, 0.0, 0.0, 0.0, 0.0, 0.0, 0.0, 0.0, 0.0, 0.0, 0.0, 0.0, 0.0, 0.0, 0.0, 0.0, 0.0, 0.0, 0.0, 0.0, 0.0, 0.0, 0.0, 0.0, 0.0, 0.0, 0.0, 0.0, 0.0, 0.0, 0.0, 0.0, 0.0, 0.0, 0.0, 0.0, 0.0, 0.0, 0.0, 0.0, 0.0, 0.0, 0.0, 0.0, 0.0, 0.0, 0.0, 0.0, 0.0, 0.0, 0.0, 0.0, 0.0, 0.0, 0.0, 0.0, 0.0, 0.0, 0.0, 0.0, 0.0, 0.0, 0.0, 0.0, 0.0, 0.0, 0.0, 0.0, 0.0, 0.0, 0.0, 0.0, 0.0, 0.0, 0.0, 0.0, 0.0, 0.0, 0.0, 0.0, 0.0, 0.0, 0.0, 0.0, 0.0, 0.0, 0.0, 0.0, 0.0, 0.0, 0.0, 0.0, 0.0, 0.0, 0.0, 0.0, 0.0, 0.0, 0.0, 0.0, 0.0, 0.0, 0.0, 0.0, 0.0, 0.0, 0.0, 0.0, 0.0, 0.0, 0.0, 0.0, 0.0, 0.0, 0.0, 0.0, 0.0, 0.0, 0.0, 0.0, 0.0, 0.0, 0.0, 0.0, 0.0, 0.0, 0.0, 0.0, 0.0, 0.0, 0.0, 0.0, 0.0, 0.0, 0.0, 0.0, 0.0, 0.0, 0.0, 0.0, 0.0, 0.0, 0.0, 0.0, 0.0, 0.0, 0.0, 0.0, 0.0, 0.0, 0.0, 0.0, 0.0, 0.0, 0.0, 0.0, 0.0, 0.0, 0.0, 0.0, 0.0, 0.0, 0.0, 0.0, 0.0, 0.0, 0.0, 0.0, 0.0, 0.0, 0.0, 0.0, 0.0, 0.0, 0.0, 0.0, 0.0, 0.0, 0.0, 0.0, 0.0, 0.0, 0.0, 0.0, 0.0, 0.0, 0.0, 0.0, 0.0, 0.0, 0.0, 0.0, 0.0, 0.0, 0.0, 0.0, 0.0, 0.0, 0.0, 0.0, 0.0, 0.0, 0.0, 0.0, 0.0, 0.0, 0.0, 0.0, 0.0, 0.0, 0.0, 0.0, 0.0, 0.0, 0.0, 0.0, 0.0, 0.0, 0.0, 0.0, 0.0, 0.0, 0.0, 0.0, 0.0, 0.0, 0.0, 0.0, 0.0, 0.0, 0.0, 0.0, 0.0, 0.0, 0.0, 0.0, 0.0, 0.0, 0.0, 0.0, 0.0, 0.0, 0.0, 0.0, 0.0, 0.0, 0.0, 0.0, 0.0, 0.0, 0.0, 0.0, 0.0, 0.0, 0.0, 0.0, 0.0, 0.0, 0.0, 0.0, 0.0, 0.0, 0.0, 0.0, 0.0, 0.0, 0.0, 0.0, 0.0, 0.0, 0.0, 0.0, 0.0, 0.0, 0.0, 0.0, 0.0, 0.0, 0.0, 0.0, 0.0, 0.0, 0.0, 0.0, 0.0, 0.0, 0.0, 0.0, 0.0, 0.0, 0.0, 0.0, 0.0, 0.0, 0.0, 0.0, 0.0, 0.0, 0.0, 0.0, 0.0, 0.0, 0.0, 0.0, 0.0, 0.0, 0.0, 0.0, 0.0, 0.0, 0.0, 0.0, 0.0, 0.0, 0.0, 0.0, 0.0, 0.0, 0.0, 0.0, 0.0, 0.0, 0.0, 0.0, 0.0, 0.0, 0.0, 0.0, 0.0, 0.0, 0.0, 0.0, 0.0, 0.0, 0.0, 0.0, 0.0, 0.0, 0.0, 0.0, 0.0, 0.0, 0.0, 0.0, 0.0, 0.0, 0.0, 0.0, 0.0, 0.0, 0.0, 0.0, 0.0, 0.0, 0.0, 0.0, 0.0, 0.0, 0.0, 0.0, 0.0, 0.0, 0.0, 0.0, 0.0, 0.0, 0.0, 0.0, 0.0, 0.0, 0.0, 0.0, 0.0, 0.0, 0.0, 0.0, 0.0, 0.0, 0.0, 0.0, 0.0, 0.0, 0.0, 0.0, 0.0, 0.0, 0.0, 0.0, 0.0, 0.0, 0.0, 0.0, 0.0, 0.0, 0.0, 0.0, 0.0, 0.0, 0.0, 0.0, 0.0, 0.0, 0.0, 0.0, 0.0, 0.0, 0.0, 0.0, 0.0, 0.0, 0.0, 0.0, 0.0, 0.0, 0.0, 0.0, 0.0, 0.0, 0.0, 0.0, 0.0, 0.0, 0.0, 0.0, 0.0, 0.0, 0.0, 0.0, 0.0, 0.0, 0.0, 0.0, 0.0, 0.0, 0.0, 0.0, 0.0, 0.0, 0.0, 0.0, 0.0, 0.0, 0.0, 0.0, 0.0, 0.0, 0.0, 0.0, 0.0, 0.0, 0.0, 0.0, 0.0, 0.0, 0.0, 0.0, 0.0, 0.0, 0.0, 0.0, 0.0, 0.0, 0.0, 0.0, 0.0, 0.0, 0.0, 0.0, 0.0, 0.0, 0.0, 0.0, 0.0, 0.0, 0.0, 0.0, 0.0, 0.0, 0.0, 0.0, 0.0, 0.0, 0.0, 0.0, 0.0, 0.0, 0.0, 0.0, 0.0, 0.0, 0.0, 0.0, 0.0, 0.0, 0.0, 0.0, 0.0, 0.0, 0.0, 0.0, 0.0, 0.0, 0.0, 0.0, 0.0, 0.0, 0.0, 0.0, 0.0, 0.0, 0.0, 0.0, 0.0, 0.0, 0.0, 0.0, 0.0, 0.0, 0.0, 0.0, 0.0, 0.0, 0.0, 0.0, 0.0, 0.0, 0.0, 0.0, 0.0, 0.0, 0.0, 0.0, 0.0, 0.0, 0.0, 0.0, 0.0, 0.0, 0.0, 0.0, 0.0, 0.0, 0.0, 0.0, 0.0, 0.0, 0.0, 0.0, 0.0, 0.0, 0.0, 0.0, 0.0, 0.0, 0.0, 0.0, 0.0, 0.0, 0.0, 0.0, 0.0, 0.0, 0.0, 0.0, 0.0, 0.0, 0.0, 0.0, 0.0, 0.0, 0.0, 0.0, 0.0, 0.0, 0.0, 0.0, 0.0, 0.0, 0.0, 0.0, 0.0, 0.0, 0.0, 0.0, 0.0, 0.0, 0.0, 0.0, 0.0, 0.0, 0.0, 0.0, 0.0, 0.0, 0.0, 0.0, 0.0, 0.0, 0.0, 0.0, 0.0, 0.0, 0.0, 0.0, 0.0, 0.0, 0.0, 0.0, 0.0, 0.0, 0.0, 0.0, 0.0, 0.0, 0.0, 0.0, 0.0, 0.0, 0.0, 0.0, 0.0, 0.0, 0.0, 0.0, 0.0, 0.0, 0.0, 0.0, 0.0, 0.0, 0.0, 0.0, 0.0, 0.0, 0.0, 0.0, 0.0, 0.0, 0.0, 0.0, 0.0, 0.0, 0.0, 0.0, 0.0, 0.0, 0.0, 0.0, 0.0, 0.0, 0.0, 0.0, 0.0, 0.0, 0.0, 0.0, 0.0, 0.0, 0.0, 0.0, 0.0, 0.0, 0.0, 0.0, 0.0, 0.0, 0.0, 0.0, 0.0, 0.0, 0.0, 0.0, 0.0, 0.0, 0.0, 0.0, 0.0, 0.0, 0.0, 0.0, 0.0, 0.0, 0.0, 0.0, 0.0, 0.0, 0.0, 0.0, 0.0, 0.0, 0.0, 0.0, 0.0, 0.0, 0.0, 0.0, 0.0, 0.0, 0.0, 0.0, 0.0, 0.0, 0.0, 0.0, 0.0, 0.0, 0.0, 0.0, 0.0, 0.0, 0.0, 0.0, 0.0, 0.0, 0.0, 0.0, 0.0, 0.0, 0.0, 0.0, 0.0, 0.0, 0.0, 0.0, 0.0, 0.0, 0.0, 0.0, 0.0, 0.0, 0.0, 0.0, 0.0, 0.0, 0.0, 0.0, 0.0, 0.0, 0.0, 0.0, 0.0, 0.0, 0.0, 0.0])
me_sphere_003.materials.append(mat_metal_material)
me_sphere_003.use_remesh_fix_poles = True
me_sphere_003.use_remesh_preserve_attributes = False
me_sphere_003.use_mirror_vertex_groups = False
me_sphere_003.update()
me_cylinder = bpy.data.meshes.new('Cylinder')
me_cylinder.from_pydata([(0.0, 1.0, -1.0), (0.0, 1.0, 1.0), (0.7071, 0.7071, -1.0), (0.7071, 0.7071, 1.0), (1.0, -4.371e-08, -1.0), (1.0, -4.371e-08, 1.0), (0.7071, -0.7071, -1.0), (0.7071, -0.7071, 1.0), (-8.742e-08, -1.0, -1.0), (-8.742e-08, -1.0, 1.0), (-0.7071, -0.7071, -1.0), (-0.7071, -0.7071, 1.0), (-1.0, 1.192e-08, -1.0), (-1.0, 1.192e-08, 1.0), (-0.7071, 0.7071, -1.0), (-0.7071, 0.7071, 1.0)], [], [(0, 1, 3, 2), (2, 3, 5, 4), (4, 5, 7, 6), (6, 7, 9, 8), (8, 9, 11, 10), (10, 11, 13, 12), (3, 1, 15, 13, 11, 9, 7, 5), (12, 13, 15, 14), (14, 15, 1, 0), (0, 2, 4, 6, 8, 10, 12, 14)])
me_cylinder.polygons.foreach_set('use_smooth', [True] * 10)
_uv = me_cylinder.uv_layers.new(name='UVMap')
_uv.uv.foreach_set('vector', [1.0, 0.5, 1.0, 1.0, 0.875, 1.0, 0.875, 0.5, 0.875, 0.5, 0.875, 1.0, 0.75, 1.0, 0.75, 0.5, 0.75, 0.5, 0.75, 1.0, 0.625, 1.0, 0.625, 0.5, 0.625, 0.5, 0.625, 1.0, 0.5, 1.0, 0.5, 0.5, 0.5, 0.5, 0.5, 1.0, 0.375, 1.0, 0.375, 0.5, 0.375, 0.5, 0.375, 1.0, 0.25, 1.0, 0.25, 0.5, 0.4197, 0.4197, 0.25, 0.49, 0.08029, 0.4197, 0.01, 0.25, 0.08029, 0.08029, 0.25, 0.01, 0.4197, 0.08029, 0.49, 0.25, 0.25, 0.5, 0.25, 1.0, 0.125, 1.0, 0.125, 0.5, 0.125, 0.5, 0.125, 1.0, 0.0, 1.0, 0.0, 0.5, 0.75, 0.49, 0.9197, 0.4197, 0.99, 0.25, 0.9197, 0.08029, 0.75, 0.01, 0.5803, 0.08029, 0.51, 0.25, 0.5803, 0.4197])
me_cylinder.materials.append(mat_metal_material)
me_cylinder.use_remesh_fix_poles = True
me_cylinder.use_remesh_preserve_attributes = False
me_cylinder.use_mirror_vertex_groups = False
me_cylinder.update()
me_cube_001 = bpy.data.meshes.new('Cube.001')
me_cube_001.from_pydata([(-0.175, -0.0698, -0.175), (-0.02091, -0.0698, 0.4232), (-0.175, 0.0647, -0.175), (-0.175, 0.0647, 0.5358), (0.175, -0.0698, -0.175), (0.02091, -0.0698, 0.4232), (0.175, 0.0647, -0.175), (0.175, 0.0647, 0.5358), (-0.06853, 0.06853, 0.5612), (0.06853, -0.06853, 0.5612), (0.06853, 0.06853, 0.5612), (-0.06853, -0.06853, 0.5612), (-0.06853, 0.06853, 0.8697), (0.06853, -0.06853, 0.8697), (0.06853, 0.06853, 0.8697), (-0.06853, -0.06853, 0.8697), (-0.1228, 0.1228, 0.8819), (0.1228, -0.1228, 0.8819), (0.1228, 0.1228, 0.8819), (-0.1228, -0.1228, 0.8819), (-0.1228, 0.1228, 0.9306), (0.1228, -0.1228, 0.9306), (0.1228, 0.1228, 0.9306), (-0.1228, -0.1228, 0.9306), (-0.02091, -0.0698, 0.3671), (-0.175, 0.0647, 0.2545), (0.175, 0.0647, 0.2545), (0.02091, -0.0698, 0.3671), (-0.175, -0.0698, 0.2545), (-0.175, -0.0698, 0.5358), (0.175, -0.0698, 0.5358), (0.175, -0.0698, 0.2545), (-0.05361, 0.05674, 0.4281), (0.05361, 0.05674, 0.4281), (-0.05361, 0.05674, 0.3622), (0.05361, 0.05674, 0.3622), (-0.06853, -0.06853, 0.846), (-0.06853, 0.06853, 0.846), (0.06853, 0.06853, 0.846), (0.06853, -0.06853, 0.846), (-0.06853, 0.06853, 0.5731), (0.06853, -0.06853, 0.5731), (-0.06853, -0.06853, 0.5731), (0.06853, 0.06853, 0.5731), (-0.1607, -0.0698, 0.2649), (-0.1607, -0.0698, 0.5254), (0.1607, -0.0698, 0.5254), (0.1607, -0.0698, 0.2649), (-0.15, 0.0656, 0.5418), (0.15, -0.0695, 0.5418), (0.15, 0.0656, 0.5418), (-0.15, -0.0695, 0.5418)], [], [(28, 29, 3, 25), (3, 32, 34, 25), (26, 7, 30, 31), (24, 27, 35, 34), (48, 51, 11, 8), (51, 49, 9, 11), (50, 48, 8, 10), (49, 50, 10, 9), (37, 36, 15, 12), (12, 15, 19, 16), (39, 38, 14, 13), (36, 39, 13, 15), (38, 37, 12, 14), (18, 16, 20, 22), (14, 12, 16, 18), (15, 13, 17, 19), (13, 14, 18, 17), (22, 20, 23, 21), (19, 17, 21, 23), (17, 18, 22, 21), (16, 19, 23, 20), (4, 31, 28, 0), (6, 26, 31, 4), (2, 25, 26, 6), (0, 28, 25, 2), (44, 45, 29, 28), (45, 46, 30, 29), (46, 47, 31, 30), (47, 44, 28, 31), (25, 34, 35, 26), (5, 1, 32, 33), (27, 5, 33, 35), (1, 24, 34, 32), (26, 35, 33, 7), (3, 7, 33, 32), (43, 40, 37, 38), (42, 41, 39, 36), (41, 43, 38, 39), (40, 42, 36, 37), (8, 11, 42, 40), (9, 10, 43, 41), (11, 9, 41, 42), (10, 8, 40, 43), (27, 24, 44, 47), (5, 27, 47, 46), (1, 5, 46, 45), (24, 1, 45, 44), (30, 7, 50, 49), (7, 3, 48, 50), (29, 30, 49, 51), (3, 29, 51, 48)])
_uv = me_cube_001.uv_layers.new(name='UVMap')
_uv.uv.foreach_set('vector', [0.526, 0.0, 0.625, 0.0, 0.625, 0.25, 0.526, 0.25, 0.625, 0.25, 0.5948, 0.9386, 0.5563, 0.9386, 0.526, 0.25, 0.526, 0.5, 0.625, 0.5, 0.625, 0.75, 0.526, 0.75, 0.5563, 0.9386, 0.5563, 0.8114, 0.5563, 0.8114, 0.5563, 0.9386, 0.625, 0.25, 0.625, 0.0, 0.625, 0.0, 0.625, 0.25, 0.625, 1.0, 0.625, 0.75, 0.625, 0.75, 0.625, 1.0, 0.625, 0.5, 0.625, 0.25, 0.625, 0.25, 0.625, 0.5, 0.625, 0.75, 0.625, 0.5, 0.625, 0.5, 0.625, 0.75, 0.625, 0.25, 0.625, 0.0, 0.625, 0.0, 0.625, 0.25, 0.625, 0.25, 0.625, 0.0, 0.625, 0.0, 0.625, 0.25, 0.625, 0.75, 0.625, 0.5, 0.625, 0.5, 0.625, 0.75, 0.625, 1.0, 0.625, 0.75, 0.625, 0.75, 0.625, 1.0, 0.625, 0.5, 0.625, 0.25, 0.625, 0.25, 0.625, 0.5, 0.625, 0.5, 0.625, 0.25, 0.625, 0.25, 0.625, 0.5, 0.625, 0.5, 0.625, 0.25, 0.625, 0.25, 0.625, 0.5, 0.625, 1.0, 0.625, 0.75, 0.625, 0.75, 0.625, 1.0, 0.625, 0.75, 0.625, 0.5, 0.625, 0.5, 0.625, 0.75, 0.625, 0.5, 0.875, 0.5, 0.875, 0.75, 0.625, 0.75, 0.625, 1.0, 0.625, 0.75, 0.625, 0.75, 0.625, 1.0, 0.625, 0.75, 0.625, 0.5, 0.625, 0.5, 0.625, 0.75, 0.625, 0.25, 0.625, 0.0, 0.625, 0.0, 0.625, 0.25, 0.375, 0.75, 0.526, 0.75, 0.526, 1.0, 0.375, 1.0, 0.375, 0.5, 0.526, 0.5, 0.526, 0.75, 0.375, 0.75, 0.375, 0.25, 0.526, 0.25, 0.526, 0.5, 0.375, 0.5, 0.375, 0.0, 0.526, 0.0, 0.526, 0.25, 0.375, 0.25, 0.5288, 0.9943, 0.6222, 0.9943, 0.625, 1.0, 0.526, 1.0, 0.6222, 0.9943, 0.6222, 0.7557, 0.625, 0.75, 0.625, 1.0, 0.6222, 0.7557, 0.5288, 0.7557, 0.526, 0.75, 0.625, 0.75, 0.5288, 0.7557, 0.5288, 0.9943, 0.526, 1.0, 0.526, 0.75, 0.526, 0.25, 0.5563, 0.9386, 0.5563, 0.8114, 0.526, 0.5, 0.5948, 0.8114, 0.5948, 0.9386, 0.5948, 0.9386, 0.5948, 0.8114, 0.5563, 0.8114, 0.5948, 0.8114, 0.5948, 0.8114, 0.5563, 0.8114, 0.5948, 0.9386, 0.5563, 0.9386, 0.5563, 0.9386, 0.5948, 0.9386, 0.526, 0.5, 0.5563, 0.8114, 0.5948, 0.8114, 0.625, 0.5, 0.625, 0.25, 0.625, 0.5, 0.5948, 0.8114, 0.5948, 0.9386, 0.625, 0.5, 0.625, 0.25, 0.625, 0.25, 0.625, 0.5, 0.625, 1.0, 0.625, 0.75, 0.625, 0.75, 0.625, 1.0, 0.625, 0.75, 0.625, 0.5, 0.625, 0.5, 0.625, 0.75, 0.625, 0.25, 0.625, 0.0, 0.625, 0.0, 0.625, 0.25, 0.625, 0.25, 0.625, 0.0, 0.625, 0.0, 0.625, 0.25, 0.625, 0.75, 0.625, 0.5, 0.625, 0.5, 0.625, 0.75, 0.625, 1.0, 0.625, 0.75, 0.625, 0.75, 0.625, 1.0, 0.625, 0.5, 0.625, 0.25, 0.625, 0.25, 0.625, 0.5, 0.5563, 0.8114, 0.5563, 0.9386, 0.5288, 0.9943, 0.5288, 0.7557, 0.5948, 0.8114, 0.5563, 0.8114, 0.5288, 0.7557, 0.6222, 0.7557, 0.5948, 0.9386, 0.5948, 0.8114, 0.6222, 0.7557, 0.6222, 0.9943, 0.5563, 0.9386, 0.5948, 0.9386, 0.6222, 0.9943, 0.5288, 0.9943, 0.625, 0.75, 0.625, 0.5, 0.625, 0.5, 0.625, 0.75, 0.625, 0.5, 0.625, 0.25, 0.625, 0.25, 0.625, 0.5, 0.625, 1.0, 0.625, 0.75, 0.625, 0.75, 0.625, 1.0, 0.625, 0.25, 0.625, 0.0, 0.625, 0.0, 0.625, 0.25])
me_cube_001.materials.append(mat_glass_material)
me_cube_001.use_remesh_fix_poles = True
me_cube_001.use_remesh_preserve_attributes = False
me_cube_001.use_mirror_vertex_groups = False
me_cube_001.update()
me_circle = bpy.data.meshes.new('Circle')
me_circle.from_pydata([(4.371e-08, -1.987e-08, 1.0), (5.971e-08, -0.866, 0.5), (1.6e-08, -0.866, -0.5), (-4.371e-08, 6.755e-08, -1.0), (-5.971e-08, 0.866, -0.5), (-1.6e-08, 0.866, 0.5)], [(1, 0), (2, 1), (3, 2), (4, 3), (5, 4), (0, 5)], [])
_uv = me_circle.uv_layers.new(name='UVMap')
_uv.uv.foreach_set('vector', [])
me_circle.materials.append(mat_filament)
me_circle.use_remesh_fix_poles = True
me_circle.use_remesh_preserve_attributes = False
me_circle.use_mirror_vertex_groups = False
me_circle.update()
me_plane = bpy.data.meshes.new('Plane')
me_plane.from_pydata([(-1.0, -1.0, 0.0), (1.0, -1.0, 0.0), (-1.0, 1.0, 0.0), (1.0, 1.0, 0.0)], [], [(0, 1, 3, 2)])
_uv = me_plane.uv_layers.new(name='UVMap')
_uv.uv.foreach_set('vector', [0.0, 0.0, 1.0, 0.0, 1.0, 1.0, 0.0, 1.0])
me_plane.use_remesh_fix_poles = True
me_plane.use_remesh_preserve_attributes = False
me_plane.use_mirror_vertex_groups = False
me_plane.update()

# ---- curves / text
cu_beziercurve = bpy.data.curves.new('BezierCurve', 'CURVE')
cu_beziercurve.dimensions = '3D'
_sp = cu_beziercurve.splines.new('BEZIER'); _sp.bezier_points.add(3)
_sp.bezier_points.foreach_set('co', [-0.04714, 3.459e-08, -0.2574, 0.04691, -0.002232, 0.03134, 0.1617, -0.002232, 0.3317, 0.1942, -0.0335, 0.4261])
_sp.bezier_points.foreach_set('handle_left', [-0.1231, -0.002803, -0.5048, -0.03747, -0.002232, -0.2218, 0.06598, -0.002232, 0.08264, 0.1874, -0.0335, 0.4058])
_sp.bezier_points.foreach_set('handle_right', [0.02877, 0.002803, -0.01002, 0.1313, -0.002232, 0.2845, 0.2575, -0.002232, 0.5807, 0.201, -0.0335, 0.4464])
for _p, _l, _r in zip(_sp.bezier_points, ['ALIGNED', 'ALIGNED', 'ALIGNED', 'ALIGNED'], ['ALIGNED', 'ALIGNED', 'ALIGNED', 'ALIGNED']): _p.handle_left_type = _l; _p.handle_right_type = _r
_sp.order_u = 0
_sp.order_v = 0
cu_beziercurve.use_path = True
cu_beziercurve.use_path_clamp = True
cu_beziercurve.bevel_depth = 0.007
cu_beziercurve.fill_mode = 'FULL'
cu_beziercurve_001 = bpy.data.curves.new('BezierCurve.001', 'CURVE')
cu_beziercurve_001.dimensions = '3D'
_sp = cu_beziercurve_001.splines.new('BEZIER'); _sp.bezier_points.add(5)
_sp.bezier_points.foreach_set('co', [-0.0639, 0.002922, -0.641, 0.03115, 0.003338, -0.2919, 0.000616, 0.008426, -0.04635, 0.1187, -0.004398, 0.3441, 0.1359, -0.004649, 0.3876, 0.1325, -0.04626, 0.4852])
_sp.bezier_points.foreach_set('handle_left', [-0.07264, 0.0001181, -0.8996, -0.05189, -0.03328, -0.3796, -0.08376, 0.008426, -0.2995, 0.05396, -0.004398, 0.1756, 0.1138, -0.07661, 0.3409, 0.09142, -0.1003, 0.5421])
_sp.bezier_points.foreach_set('handle_right', [-0.05515, 0.005725, -0.3824, 0.1163, 0.04091, -0.202, 0.08499, 0.008426, 0.2068, 0.1835, -0.004398, 0.5125, 0.158, 0.06731, 0.4343, 0.1735, 0.007797, 0.4282])
for _p, _l, _r in zip(_sp.bezier_points, ['ALIGNED', 'ALIGNED', 'ALIGNED', 'ALIGNED', 'ALIGNED', 'ALIGNED'], ['ALIGNED', 'ALIGNED', 'ALIGNED', 'ALIGNED', 'ALIGNED', 'ALIGNED']): _p.handle_left_type = _l; _p.handle_right_type = _r
_sp.order_u = 0
_sp.order_v = 0
cu_beziercurve_001.use_path = True
cu_beziercurve_001.use_path_clamp = True
cu_beziercurve_001.bevel_resolution = 2
cu_beziercurve_001.bevel_depth = 0.004
cu_beziercurve_001.fill_mode = 'FULL'
cu_beziercurve_002 = bpy.data.curves.new('BezierCurve.002', 'CURVE')
cu_beziercurve_002.dimensions = '3D'
_sp = cu_beziercurve_002.splines.new('BEZIER'); _sp.bezier_points.add(4)
_sp.bezier_points.foreach_set('co', [-0.01737, 0.003145, 0.0008958, 0.1111, 0.004497, 0.0006918, 0.3961, 0.003952, -0.002655, 0.6381, 0.007624, 0.003087, 0.7704, 0.003145, 0.0008958])
_sp.bezier_points.foreach_set('handle_left', [-0.1098, 0.00263, 0.001733, 0.032, 0.003166, -0.004501, 0.2895, 0.007859, 0.008281, 0.5707, -0.002538, -0.009365, 0.756, 0.003145, 0.0008958])
_sp.bezier_points.foreach_set('handle_right', [0.005748, 0.003273, 0.0006866, 0.1766, 0.005599, 0.00499, 0.4807, 0.0008533, -0.01133, 0.709, 0.0183, 0.01617, 0.8278, 0.003145, 0.0008958])
for _p, _l, _r in zip(_sp.bezier_points, ['ALIGNED', 'ALIGNED', 'ALIGNED', 'ALIGNED', 'ALIGNED'], ['ALIGNED', 'ALIGNED', 'ALIGNED', 'ALIGNED', 'ALIGNED']): _p.handle_left_type = _l; _p.handle_right_type = _r
_sp.order_u = 0
_sp.order_v = 0
cu_beziercurve_002.use_path = True
cu_beziercurve_002.use_path_clamp = True
cu_beziercurve_002.fill_mode = 'FULL'

# ---- objects
ob_reference_image = bpy.data.objects.new('Reference Image', None)
ob_sphere = bpy.data.objects.new('Sphere', me_sphere_002)
ob_sphere_001 = bpy.data.objects.new('Sphere.001', me_sphere_003)
ob_cylinder = bpy.data.objects.new('Cylinder', me_cylinder)
ob_cube = bpy.data.objects.new('Cube', me_cube_001)
ob_large_wires = bpy.data.objects.new('Large Wires', cu_beziercurve)
ob_small_wires = bpy.data.objects.new('Small Wires', cu_beziercurve_001)
ob_filament = bpy.data.objects.new('Filament', me_circle)
ob_filament_curve = bpy.data.objects.new('Filament Curve', cu_beziercurve_002)
ob_plane = bpy.data.objects.new('Plane', me_plane)

# ---- transforms, parenting, visibility, modifiers, constraints
ob_reference_image.location = (0.0, 0.0, -0.7219)
ob_reference_image.rotation_euler = (1.571, -0.0, -0.0)
ob_reference_image.scale = (0.6929, 0.6929, 0.6929)
ob_reference_image.empty_display_type = 'IMAGE'
ob_reference_image.empty_display_size = 5.0
ob_reference_image.empty_image_depth = 'BACK'
ob_reference_image.show_empty_image_perspective = False
ob_reference_image.use_empty_image_alpha = True
ob_reference_image.color = (1.0, 1.0, 1.0, 0.3897)
ob_reference_image.lineart.crease_threshold = 0.0
ob_sphere.location = (0.03319, -0.002418, -0.5241)
ob_sphere.scale = (0.3089, 0.3089, 0.3089)
ob_sphere.visible_shadow = False
ob_sphere.lineart.crease_threshold = 0.0
_m = ob_sphere.modifiers.new('Subdivision', 'SUBSURF')
_m.uv_smooth = 'PRESERVE_CORNERS'
_m.levels = 2
_m = ob_sphere.modifiers.new('Solidify', 'SOLIDIFY')
_m.offset = 1.0
ob_sphere_001.location = (0.03319, -0.002418, -1.116)
ob_sphere_001.scale = (0.3089, 0.3089, 0.3089)
ob_sphere_001.lineart.crease_threshold = 0.0
_m = ob_sphere_001.modifiers.new('Subdivision', 'SUBSURF')
_m.uv_smooth = 'PRESERVE_CORNERS'
_m.levels = 2
_m = ob_sphere_001.modifiers.new('Solidify', 'SOLIDIFY')
_m.offset = 1.0
ob_cylinder.location = (0.03319, -0.002418, -1.116)
ob_cylinder.rotation_euler = (-1.344e-07, 1.571, 0.0)
ob_cylinder.scale = (0.01118, 0.01118, 0.1268)
ob_cylinder.lineart.crease_threshold = 0.0
_m = ob_cylinder.modifiers.new('EdgeSplit', 'EDGE_SPLIT')
_m.split_angle = 1.047
ob_cube.location = (0.03928, -0.002418, -0.9301)
ob_cube.scale = (0.3089, 0.3089, 0.3089)
ob_cube.lineart.crease_threshold = 0.0
_m = ob_cube.modifiers.new('Subdivision', 'SUBSURF')
_m.uv_smooth = 'PRESERVE_CORNERS'
_m.levels = 3
ob_large_wires.location = (0.09344, -0.002418, -0.6819)
ob_large_wires.scale = (0.3089, 0.3089, 0.3089)
ob_large_wires.lineart.crease_threshold = 0.0
_m = ob_large_wires.modifiers.new('Mirror', 'MIRROR')
_m.mirror_object = ob_cube
ob_small_wires.location = (0.06867, -0.002418, -0.6084)
ob_small_wires.scale = (0.1599, 0.1599, 0.1599)
ob_small_wires.lineart.crease_threshold = 0.0
_m = ob_small_wires.modifiers.new('Mirror', 'MIRROR')
_m.mirror_object = ob_cube
ob_filament.location = (0.162, -0.006254, -0.5445)
ob_filament.rotation_euler = (0.0, -0.0, 1.571)
ob_filament.scale = (0.001566, 0.001566, 0.001566)
ob_filament.lineart.crease_threshold = 0.0
_m = ob_filament.modifiers.new('Screw', 'SCREW')
_m.iterations = 43
_m.axis = 'Y'
_m.screw_offset = 3.64
_m = ob_filament.modifiers.new('Curve', 'CURVE')
_m.object = ob_filament_curve
ob_filament_curve.location = (-0.07885, -0.007226, -0.5448)
ob_filament_curve.scale = (0.3089, 0.3089, 0.3089)
ob_filament_curve.lineart.crease_threshold = 0.0
ob_plane.location = (0.0, 0.0, -2.196)
ob_plane.scale = (5.042, 5.042, 5.042)
ob_plane.lineart.crease_threshold = 0.0

# ---- collection membership
col_collection.objects.link(ob_reference_image)
col_collection.objects.link(ob_sphere)
col_collection.objects.link(ob_sphere_001)
col_collection.objects.link(ob_cylinder)
col_collection.objects.link(ob_cube)
col_collection.objects.link(ob_large_wires)
col_collection.objects.link(ob_small_wires)
col_collection.objects.link(ob_filament)
col_collection.objects.link(ob_filament_curve)
col_collection.objects.link(ob_plane)

# ---- scene / render settings (as saved in the file)
scene.frame_start = 1; scene.frame_end = 250; scene.frame_set(46)
scene.render.engine = 'CYCLES'
scene.cycles.use_denoising = False
scene.cycles.samples = 128
scene.cycles.sampling_pattern = 'TABULATED_SOBOL'
scene.cycles.use_adaptive_sampling = False
scene.cycles.use_light_tree = False
scene.view_settings.view_transform = 'Filmic'
bpy.context.view_layer.update()

# ---- added for rendering (the .blend has no active camera): camera
cam_auto = bpy.data.cameras.new('AutoCamera')
cam_auto.lens = 50.0
cam_auto.sensor_width = 36.0
cam_auto.clip_end = 1000.0
ob_auto_camera = bpy.data.objects.new('AutoCamera', cam_auto)
scene.collection.objects.link(ob_auto_camera)
ob_auto_camera.location = (13.3209, -15.985, 9.45006)
ob_auto_camera.rotation_euler = (1.09748, -7.21219e-08, 0.694738)
scene.camera = ob_auto_camera
bpy.context.view_layer.update()
